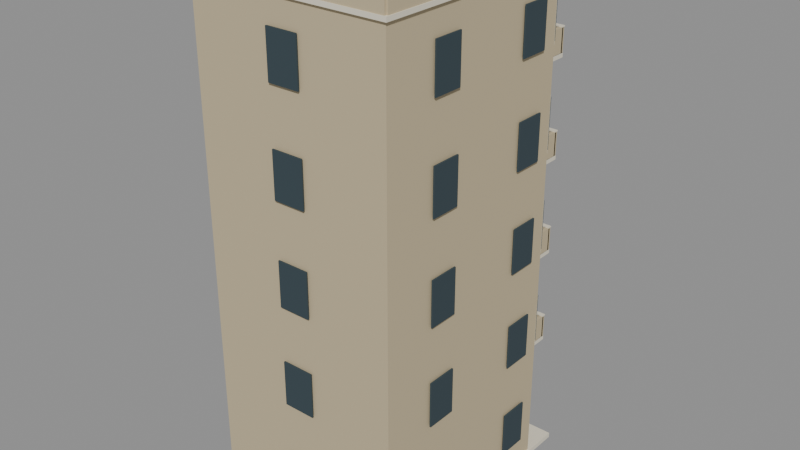 # Source: KOL_T3_MOD_05.blend  (saved by Blender 5.2.45; exported with 4.5.12 LTS)
import bpy
from mathutils import Matrix  # noqa: F401  (used for matrix-valued properties, if any)

bpy.ops.wm.read_factory_settings(use_empty=True)
scene = bpy.context.scene
scene.name = 'KOL_T3_MOD_05'

# ---- collections
col_kol_t3_mod_05__geometry = bpy.data.collections.new('KOL_T3_MOD_05__Geometry'); scene.collection.children.link(col_kol_t3_mod_05__geometry)

# ---- materials (node trees are filled in below, after node groups)
mat_t3_trim = bpy.data.materials.new('T3_Trim')
mat_t3_trim.diffuse_color = (0.7835, 0.7305, 0.5906, 1.0)
mat_t3_sand = bpy.data.materials.new('T3_Sand')
mat_t3_sand.diffuse_color = (0.5457, 0.4564, 0.2918, 1.0)
mat_t3_dark = bpy.data.materials.new('T3_Dark')
mat_t3_dark.diffuse_color = (0.03434, 0.05781, 0.07036, 1.0)
mat_t3_clay = bpy.data.materials.new('T3_Clay')
mat_t3_clay.diffuse_color = (0.2346, 0.1046, 0.08022, 1.0)

# ---- material node trees
mat_t3_trim.use_nodes = True; mat_t3_trim.node_tree.nodes.clear()
_N = mat_t3_trim.node_tree.nodes; _L = mat_t3_trim.node_tree.links
n0 = _N.new('ShaderNodeBsdfPrincipled'); n0.name = 'Principled BSDF'; n0.location = (-200, 100)
n0.inputs[0].default_value = (0.7835, 0.7305, 0.5906, 1.0)
n0.inputs[2].default_value = 0.86
n0.inputs[10].default_value = 0.005
n1 = _N.new('ShaderNodeOutputMaterial'); n1.name = 'Material Output'; n1.location = (200, 100)
_L.new(n0.outputs[0], n1.inputs[0])
n1.is_active_output = True
mat_t3_sand.use_nodes = True; mat_t3_sand.node_tree.nodes.clear()
_N = mat_t3_sand.node_tree.nodes; _L = mat_t3_sand.node_tree.links
n0 = _N.new('ShaderNodeBsdfPrincipled'); n0.name = 'Principled BSDF'; n0.location = (-200, 100)
n0.inputs[0].default_value = (0.5457, 0.4564, 0.2918, 1.0)
n0.inputs[2].default_value = 0.86
n0.inputs[10].default_value = 0.005
n1 = _N.new('ShaderNodeOutputMaterial'); n1.name = 'Material Output'; n1.location = (200, 100)
_L.new(n0.outputs[0], n1.inputs[0])
n1.is_active_output = True
mat_t3_dark.use_nodes = True; mat_t3_dark.node_tree.nodes.clear()
_N = mat_t3_dark.node_tree.nodes; _L = mat_t3_dark.node_tree.links
n0 = _N.new('ShaderNodeBsdfPrincipled'); n0.name = 'Principled BSDF'; n0.location = (-200, 100)
n0.inputs[0].default_value = (0.03434, 0.05781, 0.07036, 1.0)
n0.inputs[2].default_value = 0.86
n0.inputs[10].default_value = 0.005
n1 = _N.new('ShaderNodeOutputMaterial'); n1.name = 'Material Output'; n1.location = (200, 100)
_L.new(n0.outputs[0], n1.inputs[0])
n1.is_active_output = True
mat_t3_clay.use_nodes = True; mat_t3_clay.node_tree.nodes.clear()
_N = mat_t3_clay.node_tree.nodes; _L = mat_t3_clay.node_tree.links
n0 = _N.new('ShaderNodeBsdfPrincipled'); n0.name = 'Principled BSDF'; n0.location = (-200, 100)
n0.inputs[0].default_value = (0.2346, 0.1046, 0.08022, 1.0)
n0.inputs[2].default_value = 0.86
n0.inputs[10].default_value = 0.005
n1 = _N.new('ShaderNodeOutputMaterial'); n1.name = 'Material Output'; n1.location = (200, 100)
_L.new(n0.outputs[0], n1.inputs[0])
n1.is_active_output = True

# ---- meshes
me_kol_t3_mod_05__trim = bpy.data.meshes.new('KOL_T3_MOD_05__Trim')
me_kol_t3_mod_05__trim.from_pydata([(-12.3, 15.3, 0.0), (12.3, 15.3, 0.0), (12.3, 15.3, 0.6), (-12.3, 15.3, 0.6), (-12.3, -15.3, 0.0), (12.3, -15.3, 0.0), (12.3, -15.3, 0.6), (-12.3, -15.3, 0.6), (-12.35, 15.35, 59.97), (12.35, 15.35, 59.97), (12.35, 15.35, 60.47), (-12.35, 15.35, 60.47), (-12.35, -15.35, 59.97), (12.35, -15.35, 59.97), (12.35, -15.35, 60.47), (-12.35, -15.35, 60.47), (-9.565, 15.24, 0.175), (-5.315, 15.24, 0.175), (-5.315, 15.24, 8.225), (-9.565, 15.24, 8.225), (-9.565, 14.98, 0.175), (-5.315, 14.98, 0.175), (-5.315, 14.98, 8.225), (-9.565, 14.98, 8.225), (2.808, 15.24, 2.725), (7.858, 15.24, 2.725), (7.858, 15.24, 9.875), (2.808, 15.24, 9.875), (2.808, 14.98, 2.725), (7.858, 14.98, 2.725), (7.858, 14.98, 9.875), (2.808, 14.98, 9.875), (-7.858, 15.24, 14.73), (-2.808, 15.24, 14.73), (-2.808, 15.24, 21.88), (-7.858, 15.24, 21.88), (-7.858, 14.98, 14.73), (-2.808, 14.98, 14.73), (-2.808, 14.98, 21.88), (-7.858, 14.98, 21.88), (2.808, 15.24, 14.73), (7.858, 15.24, 14.73), (7.858, 15.24, 21.88), (2.808, 15.24, 21.88), (2.808, 14.98, 14.73), (7.858, 14.98, 14.73), (7.858, 14.98, 21.88), (2.808, 14.98, 21.88), (-7.858, 15.24, 26.73), (-2.808, 15.24, 26.73), (-2.808, 15.24, 33.88), (-7.858, 15.24, 33.88), (-7.858, 14.98, 26.73), (-2.808, 14.98, 26.73), (-2.808, 14.98, 33.88), (-7.858, 14.98, 33.88), (2.808, 15.24, 26.73), (7.858, 15.24, 26.73), (7.858, 15.24, 33.88), (2.808, 15.24, 33.88), (2.808, 14.98, 26.73), (7.858, 14.98, 26.73), (7.858, 14.98, 33.88), (2.808, 14.98, 33.88), (-7.858, 15.24, 38.72), (-2.808, 15.24, 38.72), (-2.808, 15.24, 45.88), (-7.858, 15.24, 45.88), (-7.858, 14.98, 38.72), (-2.808, 14.98, 38.72), (-2.808, 14.98, 45.88), (-7.858, 14.98, 45.88), (2.808, 15.24, 38.72), (7.858, 15.24, 38.72), (7.858, 15.24, 45.88), (2.808, 15.24, 45.88), (2.808, 14.98, 38.72), (7.858, 14.98, 38.72), (7.858, 14.98, 45.88), (2.808, 14.98, 45.88), (-7.858, 15.24, 50.72), (-2.808, 15.24, 50.72), (-2.808, 15.24, 57.88), (-7.858, 15.24, 57.88), (-7.858, 14.98, 50.72), (-2.808, 14.98, 50.72), (-2.808, 14.98, 57.88), (-7.858, 14.98, 57.88), (2.808, 15.24, 50.72), (7.858, 15.24, 50.72), (7.858, 15.24, 57.88), (2.808, 15.24, 57.88), (2.808, 14.98, 50.72), (7.858, 14.98, 50.72), (7.858, 14.98, 57.88), (2.808, 14.98, 57.88), (-6.6, 17.75, 11.82), (9.0, 17.75, 11.82), (9.0, 17.75, 12.38), (-6.6, 17.75, 12.38), (-6.6, 14.75, 11.82), (9.0, 14.75, 11.82), (9.0, 14.75, 12.38), (-6.6, 14.75, 12.38), (-6.64, 17.75, 15.24), (9.04, 17.75, 15.24), (9.04, 17.75, 15.4), (-6.64, 17.75, 15.4), (-6.64, 17.25, 15.24), (9.04, 17.25, 15.24), (9.04, 17.25, 15.4), (-6.64, 17.25, 15.4), (8.844, 14.5, 15.23), (11.5, 11.84, 15.23), (11.5, 11.84, 21.77), (8.844, 14.5, 21.77), (8.66, 14.31, 15.23), (11.31, 11.66, 15.23), (11.31, 11.66, 21.77), (8.66, 14.31, 21.77), (-6.6, 17.75, 23.83), (9.0, 17.75, 23.83), (9.0, 17.75, 24.38), (-6.6, 17.75, 24.38), (-6.6, 14.75, 23.83), (9.0, 14.75, 23.83), (9.0, 14.75, 24.38), (-6.6, 14.75, 24.38), (-6.64, 17.75, 27.24), (9.04, 17.75, 27.24), (9.04, 17.75, 27.4), (-6.64, 17.75, 27.4), (-6.64, 17.25, 27.24), (9.04, 17.25, 27.24), (9.04, 17.25, 27.4), (-6.64, 17.25, 27.4), (8.844, 14.5, 27.23), (11.5, 11.84, 27.23), (11.5, 11.84, 33.78), (8.844, 14.5, 33.78), (8.66, 14.31, 27.23), (11.31, 11.66, 27.23), (11.31, 11.66, 33.78), (8.66, 14.31, 33.78), (-6.6, 17.75, 35.83), (9.0, 17.75, 35.83), (9.0, 17.75, 36.38), (-6.6, 17.75, 36.38), (-6.6, 14.75, 35.83), (9.0, 14.75, 35.83), (9.0, 14.75, 36.38), (-6.6, 14.75, 36.38), (-6.64, 17.75, 39.24), (9.04, 17.75, 39.24), (9.04, 17.75, 39.4), (-6.64, 17.75, 39.4), (-6.64, 17.25, 39.24), (9.04, 17.25, 39.24), (9.04, 17.25, 39.4), (-6.64, 17.25, 39.4), (8.844, 14.5, 39.22), (11.5, 11.84, 39.22), (11.5, 11.84, 45.78), (8.844, 14.5, 45.78), (8.66, 14.31, 39.22), (11.31, 11.66, 39.22), (11.31, 11.66, 45.78), (8.66, 14.31, 45.78), (-6.6, 17.75, 47.83), (9.0, 17.75, 47.83), (9.0, 17.75, 48.38), (-6.6, 17.75, 48.38), (-6.6, 14.75, 47.83), (9.0, 14.75, 47.83), (9.0, 14.75, 48.38), (-6.6, 14.75, 48.38), (-6.64, 17.75, 51.24), (9.04, 17.75, 51.24), (9.04, 17.75, 51.4), (-6.64, 17.75, 51.4), (-6.64, 17.25, 51.24), (9.04, 17.25, 51.24), (9.04, 17.25, 51.4), (-6.64, 17.25, 51.4), (8.844, 14.5, 51.22), (11.5, 11.84, 51.22), (11.5, 11.84, 57.78), (8.844, 14.5, 57.78), (8.66, 14.31, 51.22), (11.31, 11.66, 51.22), (11.31, 11.66, 57.78), (8.66, 14.31, 57.78)], [], [(0, 3, 2, 1), (4, 5, 6, 7), (0, 4, 7, 3), (1, 2, 6, 5), (0, 1, 5, 4), (3, 7, 6, 2), (8, 11, 10, 9), (12, 13, 14, 15), (8, 12, 15, 11), (9, 10, 14, 13), (8, 9, 13, 12), (11, 15, 14, 10), (16, 19, 18, 17), (20, 21, 22, 23), (16, 20, 23, 19), (17, 18, 22, 21), (16, 17, 21, 20), (19, 23, 22, 18), (24, 27, 26, 25), (28, 29, 30, 31), (24, 28, 31, 27), (25, 26, 30, 29), (24, 25, 29, 28), (27, 31, 30, 26), (32, 35, 34, 33), (36, 37, 38, 39), (32, 36, 39, 35), (33, 34, 38, 37), (32, 33, 37, 36), (35, 39, 38, 34), (40, 43, 42, 41), (44, 45, 46, 47), (40, 44, 47, 43), (41, 42, 46, 45), (40, 41, 45, 44), (43, 47, 46, 42), (48, 51, 50, 49), (52, 53, 54, 55), (48, 52, 55, 51), (49, 50, 54, 53), (48, 49, 53, 52), (51, 55, 54, 50), (56, 59, 58, 57), (60, 61, 62, 63), (56, 60, 63, 59), (57, 58, 62, 61), (56, 57, 61, 60), (59, 63, 62, 58), (64, 67, 66, 65), (68, 69, 70, 71), (64, 68, 71, 67), (65, 66, 70, 69), (64, 65, 69, 68), (67, 71, 70, 66), (72, 75, 74, 73), (76, 77, 78, 79), (72, 76, 79, 75), (73, 74, 78, 77), (72, 73, 77, 76), (75, 79, 78, 74), (80, 83, 82, 81), (84, 85, 86, 87), (80, 84, 87, 83), (81, 82, 86, 85), (80, 81, 85, 84), (83, 87, 86, 82), (88, 91, 90, 89), (92, 93, 94, 95), (88, 92, 95, 91), (89, 90, 94, 93), (88, 89, 93, 92), (91, 95, 94, 90), (96, 99, 98, 97), (100, 101, 102, 103), (96, 100, 103, 99), (97, 98, 102, 101), (96, 97, 101, 100), (99, 103, 102, 98), (104, 107, 106, 105), (108, 109, 110, 111), (104, 108, 111, 107), (105, 106, 110, 109), (104, 105, 109, 108), (107, 111, 110, 106), (112, 115, 114, 113), (116, 117, 118, 119), (112, 116, 119, 115), (113, 114, 118, 117), (112, 113, 117, 116), (115, 119, 118, 114), (120, 123, 122, 121), (124, 125, 126, 127), (120, 124, 127, 123), (121, 122, 126, 125), (120, 121, 125, 124), (123, 127, 126, 122), (128, 131, 130, 129), (132, 133, 134, 135), (128, 132, 135, 131), (129, 130, 134, 133), (128, 129, 133, 132), (131, 135, 134, 130), (136, 139, 138, 137), (140, 141, 142, 143), (136, 140, 143, 139), (137, 138, 142, 141), (136, 137, 141, 140), (139, 143, 142, 138), (144, 147, 146, 145), (148, 149, 150, 151), (144, 148, 151, 147), (145, 146, 150, 149), (144, 145, 149, 148), (147, 151, 150, 146), (152, 155, 154, 153), (156, 157, 158, 159), (152, 156, 159, 155), (153, 154, 158, 157), (152, 153, 157, 156), (155, 159, 158, 154), (160, 163, 162, 161), (164, 165, 166, 167), (160, 164, 167, 163), (161, 162, 166, 165), (160, 161, 165, 164), (163, 167, 166, 162), (168, 171, 170, 169), (172, 173, 174, 175), (168, 172, 175, 171), (169, 170, 174, 173), (168, 169, 173, 172), (171, 175, 174, 170), (176, 179, 178, 177), (180, 181, 182, 183), (176, 180, 183, 179), (177, 178, 182, 181), (176, 177, 181, 180), (179, 183, 182, 178), (184, 187, 186, 185), (188, 189, 190, 191), (184, 188, 191, 187), (185, 186, 190, 189), (184, 185, 189, 188), (187, 191, 190, 186)])
me_kol_t3_mod_05__trim.materials.append(mat_t3_trim)
me_kol_t3_mod_05__trim.update()
me_kol_t3_mod_05__body = bpy.data.meshes.new('KOL_T3_MOD_05__Body')
me_kol_t3_mod_05__body.from_pydata([(-12.0, 15.0, 0.45), (8.0, 15.0, 0.45), (12.0, 11.0, 0.45), (12.0, -15.0, 0.45), (-12.0, -15.0, 0.45), (-12.0, 15.0, 60.0), (8.0, 15.0, 60.0), (12.0, 11.0, 60.0), (12.0, -15.0, 60.0), (-12.0, -15.0, 60.0), (-12.05, -14.75, 60.45), (12.05, -14.75, 60.45), (12.05, -14.75, 62.15), (-12.05, -14.75, 62.15), (-12.05, -15.25, 60.45), (12.05, -15.25, 60.45), (12.05, -15.25, 62.15), (-12.05, -15.25, 62.15), (-12.25, 15.0, 60.45), (-11.75, 15.0, 60.45), (-11.75, 15.0, 62.15), (-12.25, 15.0, 62.15), (-12.25, -15.0, 60.45), (-11.75, -15.0, 60.45), (-11.75, -15.0, 62.15), (-12.25, -15.0, 62.15), (11.75, 15.0, 60.45), (12.25, 15.0, 60.45), (12.25, 15.0, 62.15), (11.75, 15.0, 62.15), (11.75, -15.0, 60.45), (12.25, -15.0, 60.45), (12.25, -15.0, 62.15), (11.75, -15.0, 62.15), (-6.6, 17.69, 12.35), (9.0, 17.69, 12.35), (9.0, 17.69, 15.25), (-6.6, 17.69, 15.25), (-6.6, 17.31, 12.35), (9.0, 17.31, 12.35), (9.0, 17.31, 15.25), (-6.6, 17.31, 15.25), (-6.6, 17.5, 12.35), (-6.22, 17.5, 12.35), (-6.22, 17.5, 15.25), (-6.6, 17.5, 15.25), (-6.6, 14.75, 12.35), (-6.22, 14.75, 12.35), (-6.22, 14.75, 15.25), (-6.6, 14.75, 15.25), (8.62, 17.5, 12.35), (9.0, 17.5, 12.35), (9.0, 17.5, 15.25), (8.62, 17.5, 15.25), (8.62, 14.75, 12.35), (9.0, 14.75, 12.35), (9.0, 14.75, 15.25), (8.62, 14.75, 15.25), (-6.6, 17.69, 24.35), (9.0, 17.69, 24.35), (9.0, 17.69, 27.25), (-6.6, 17.69, 27.25), (-6.6, 17.31, 24.35), (9.0, 17.31, 24.35), (9.0, 17.31, 27.25), (-6.6, 17.31, 27.25), (-6.6, 17.5, 24.35), (-6.22, 17.5, 24.35), (-6.22, 17.5, 27.25), (-6.6, 17.5, 27.25), (-6.6, 14.75, 24.35), (-6.22, 14.75, 24.35), (-6.22, 14.75, 27.25), (-6.6, 14.75, 27.25), (8.62, 17.5, 24.35), (9.0, 17.5, 24.35), (9.0, 17.5, 27.25), (8.62, 17.5, 27.25), (8.62, 14.75, 24.35), (9.0, 14.75, 24.35), (9.0, 14.75, 27.25), (8.62, 14.75, 27.25), (-6.6, 17.69, 36.35), (9.0, 17.69, 36.35), (9.0, 17.69, 39.25), (-6.6, 17.69, 39.25), (-6.6, 17.31, 36.35), (9.0, 17.31, 36.35), (9.0, 17.31, 39.25), (-6.6, 17.31, 39.25), (-6.6, 17.5, 36.35), (-6.22, 17.5, 36.35), (-6.22, 17.5, 39.25), (-6.6, 17.5, 39.25), (-6.6, 14.75, 36.35), (-6.22, 14.75, 36.35), (-6.22, 14.75, 39.25), (-6.6, 14.75, 39.25), (8.62, 17.5, 36.35), (9.0, 17.5, 36.35), (9.0, 17.5, 39.25), (8.62, 17.5, 39.25), (8.62, 14.75, 36.35), (9.0, 14.75, 36.35), (9.0, 14.75, 39.25), (8.62, 14.75, 39.25), (-6.6, 17.69, 48.35), (9.0, 17.69, 48.35), (9.0, 17.69, 51.25), (-6.6, 17.69, 51.25), (-6.6, 17.31, 48.35), (9.0, 17.31, 48.35), (9.0, 17.31, 51.25), (-6.6, 17.31, 51.25), (-6.6, 17.5, 48.35), (-6.22, 17.5, 48.35), (-6.22, 17.5, 51.25), (-6.6, 17.5, 51.25), (-6.6, 14.75, 48.35), (-6.22, 14.75, 48.35), (-6.22, 14.75, 51.25), (-6.6, 14.75, 51.25), (8.62, 17.5, 48.35), (9.0, 17.5, 48.35), (9.0, 17.5, 51.25), (8.62, 17.5, 51.25), (8.62, 14.75, 48.35), (9.0, 14.75, 48.35), (9.0, 14.75, 51.25), (8.62, 14.75, 51.25)], [], [(4, 0, 1, 2, 3), (5, 9, 8, 7, 6), (0, 5, 6, 1), (1, 6, 7, 2), (2, 7, 8, 3), (3, 8, 9, 4), (4, 9, 5, 0), (10, 13, 12, 11), (14, 15, 16, 17), (10, 14, 17, 13), (11, 12, 16, 15), (10, 11, 15, 14), (13, 17, 16, 12), (18, 21, 20, 19), (22, 23, 24, 25), (18, 22, 25, 21), (19, 20, 24, 23), (18, 19, 23, 22), (21, 25, 24, 20), (26, 29, 28, 27), (30, 31, 32, 33), (26, 30, 33, 29), (27, 28, 32, 31), (26, 27, 31, 30), (29, 33, 32, 28), (34, 37, 36, 35), (38, 39, 40, 41), (34, 38, 41, 37), (35, 36, 40, 39), (34, 35, 39, 38), (37, 41, 40, 36), (42, 45, 44, 43), (46, 47, 48, 49), (42, 46, 49, 45), (43, 44, 48, 47), (42, 43, 47, 46), (45, 49, 48, 44), (50, 53, 52, 51), (54, 55, 56, 57), (50, 54, 57, 53), (51, 52, 56, 55), (50, 51, 55, 54), (53, 57, 56, 52), (58, 61, 60, 59), (62, 63, 64, 65), (58, 62, 65, 61), (59, 60, 64, 63), (58, 59, 63, 62), (61, 65, 64, 60), (66, 69, 68, 67), (70, 71, 72, 73), (66, 70, 73, 69), (67, 68, 72, 71), (66, 67, 71, 70), (69, 73, 72, 68), (74, 77, 76, 75), (78, 79, 80, 81), (74, 78, 81, 77), (75, 76, 80, 79), (74, 75, 79, 78), (77, 81, 80, 76), (82, 85, 84, 83), (86, 87, 88, 89), (82, 86, 89, 85), (83, 84, 88, 87), (82, 83, 87, 86), (85, 89, 88, 84), (90, 93, 92, 91), (94, 95, 96, 97), (90, 94, 97, 93), (91, 92, 96, 95), (90, 91, 95, 94), (93, 97, 96, 92), (98, 101, 100, 99), (102, 103, 104, 105), (98, 102, 105, 101), (99, 100, 104, 103), (98, 99, 103, 102), (101, 105, 104, 100), (106, 109, 108, 107), (110, 111, 112, 113), (106, 110, 113, 109), (107, 108, 112, 111), (106, 107, 111, 110), (109, 113, 112, 108), (114, 117, 116, 115), (118, 119, 120, 121), (114, 118, 121, 117), (115, 116, 120, 119), (114, 115, 119, 118), (117, 121, 120, 116), (122, 125, 124, 123), (126, 127, 128, 129), (122, 126, 129, 125), (123, 124, 128, 127), (122, 123, 127, 126), (125, 129, 128, 124)])
me_kol_t3_mod_05__body.materials.append(mat_t3_sand)
me_kol_t3_mod_05__body.update()
me_kol_t3_mod_05__dark = bpy.data.meshes.new('KOL_T3_MOD_05__Dark')
me_kol_t3_mod_05__dark.from_pydata([(-12.37, -8.7, 3.6), (-12.37, -5.1, 3.6), (-12.37, -5.1, 9.0), (-12.37, -8.7, 9.0), (-12.19, -8.7, 3.6), (-12.19, -5.1, 3.6), (-12.19, -5.1, 9.0), (-12.19, -8.7, 9.0), (-12.37, 5.1, 3.6), (-12.37, 8.7, 3.6), (-12.37, 8.7, 9.0), (-12.37, 5.1, 9.0), (-12.19, 5.1, 3.6), (-12.19, 8.7, 3.6), (-12.19, 8.7, 9.0), (-12.19, 5.1, 9.0), (12.37, 8.7, 3.6), (12.37, 5.1, 3.6), (12.37, 5.1, 9.0), (12.37, 8.7, 9.0), (12.19, 8.7, 3.6), (12.19, 5.1, 3.6), (12.19, 5.1, 9.0), (12.19, 8.7, 9.0), (12.37, -5.1, 3.6), (12.37, -8.7, 3.6), (12.37, -8.7, 9.0), (12.37, -5.1, 9.0), (12.19, -5.1, 3.6), (12.19, -8.7, 3.6), (12.19, -8.7, 9.0), (12.19, -5.1, 9.0), (1.9, -15.37, 3.6), (-1.9, -15.37, 3.6), (-1.9, -15.37, 9.0), (1.9, -15.37, 9.0), (1.9, -15.19, 3.6), (-1.9, -15.19, 3.6), (-1.9, -15.19, 9.0), (1.9, -15.19, 9.0), (-12.37, -8.7, 15.6), (-12.37, -5.1, 15.6), (-12.37, -5.1, 21.0), (-12.37, -8.7, 21.0), (-12.19, -8.7, 15.6), (-12.19, -5.1, 15.6), (-12.19, -5.1, 21.0), (-12.19, -8.7, 21.0), (-12.37, 5.1, 15.6), (-12.37, 8.7, 15.6), (-12.37, 8.7, 21.0), (-12.37, 5.1, 21.0), (-12.19, 5.1, 15.6), (-12.19, 8.7, 15.6), (-12.19, 8.7, 21.0), (-12.19, 5.1, 21.0), (12.37, 8.7, 15.6), (12.37, 5.1, 15.6), (12.37, 5.1, 21.0), (12.37, 8.7, 21.0), (12.19, 8.7, 15.6), (12.19, 5.1, 15.6), (12.19, 5.1, 21.0), (12.19, 8.7, 21.0), (12.37, -5.1, 15.6), (12.37, -8.7, 15.6), (12.37, -8.7, 21.0), (12.37, -5.1, 21.0), (12.19, -5.1, 15.6), (12.19, -8.7, 15.6), (12.19, -8.7, 21.0), (12.19, -5.1, 21.0), (1.9, -15.37, 15.6), (-1.9, -15.37, 15.6), (-1.9, -15.37, 21.0), (1.9, -15.37, 21.0), (1.9, -15.19, 15.6), (-1.9, -15.19, 15.6), (-1.9, -15.19, 21.0), (1.9, -15.19, 21.0), (-12.37, -8.7, 27.6), (-12.37, -5.1, 27.6), (-12.37, -5.1, 33.0), (-12.37, -8.7, 33.0), (-12.19, -8.7, 27.6), (-12.19, -5.1, 27.6), (-12.19, -5.1, 33.0), (-12.19, -8.7, 33.0), (-12.37, 5.1, 27.6), (-12.37, 8.7, 27.6), (-12.37, 8.7, 33.0), (-12.37, 5.1, 33.0), (-12.19, 5.1, 27.6), (-12.19, 8.7, 27.6), (-12.19, 8.7, 33.0), (-12.19, 5.1, 33.0), (12.37, 8.7, 27.6), (12.37, 5.1, 27.6), (12.37, 5.1, 33.0), (12.37, 8.7, 33.0), (12.19, 8.7, 27.6), (12.19, 5.1, 27.6), (12.19, 5.1, 33.0), (12.19, 8.7, 33.0), (12.37, -5.1, 27.6), (12.37, -8.7, 27.6), (12.37, -8.7, 33.0), (12.37, -5.1, 33.0), (12.19, -5.1, 27.6), (12.19, -8.7, 27.6), (12.19, -8.7, 33.0), (12.19, -5.1, 33.0), (1.9, -15.37, 27.6), (-1.9, -15.37, 27.6), (-1.9, -15.37, 33.0), (1.9, -15.37, 33.0), (1.9, -15.19, 27.6), (-1.9, -15.19, 27.6), (-1.9, -15.19, 33.0), (1.9, -15.19, 33.0), (-12.37, -8.7, 39.6), (-12.37, -5.1, 39.6), (-12.37, -5.1, 45.0), (-12.37, -8.7, 45.0), (-12.19, -8.7, 39.6), (-12.19, -5.1, 39.6), (-12.19, -5.1, 45.0), (-12.19, -8.7, 45.0), (-12.37, 5.1, 39.6), (-12.37, 8.7, 39.6), (-12.37, 8.7, 45.0), (-12.37, 5.1, 45.0), (-12.19, 5.1, 39.6), (-12.19, 8.7, 39.6), (-12.19, 8.7, 45.0), (-12.19, 5.1, 45.0), (12.37, 8.7, 39.6), (12.37, 5.1, 39.6), (12.37, 5.1, 45.0), (12.37, 8.7, 45.0), (12.19, 8.7, 39.6), (12.19, 5.1, 39.6), (12.19, 5.1, 45.0), (12.19, 8.7, 45.0), (12.37, -5.1, 39.6), (12.37, -8.7, 39.6), (12.37, -8.7, 45.0), (12.37, -5.1, 45.0), (12.19, -5.1, 39.6), (12.19, -8.7, 39.6), (12.19, -8.7, 45.0), (12.19, -5.1, 45.0), (1.9, -15.37, 39.6), (-1.9, -15.37, 39.6), (-1.9, -15.37, 45.0), (1.9, -15.37, 45.0), (1.9, -15.19, 39.6), (-1.9, -15.19, 39.6), (-1.9, -15.19, 45.0), (1.9, -15.19, 45.0), (-12.37, -8.7, 51.6), (-12.37, -5.1, 51.6), (-12.37, -5.1, 57.0), (-12.37, -8.7, 57.0), (-12.19, -8.7, 51.6), (-12.19, -5.1, 51.6), (-12.19, -5.1, 57.0), (-12.19, -8.7, 57.0), (-12.37, 5.1, 51.6), (-12.37, 8.7, 51.6), (-12.37, 8.7, 57.0), (-12.37, 5.1, 57.0), (-12.19, 5.1, 51.6), (-12.19, 8.7, 51.6), (-12.19, 8.7, 57.0), (-12.19, 5.1, 57.0), (12.37, 8.7, 51.6), (12.37, 5.1, 51.6), (12.37, 5.1, 57.0), (12.37, 8.7, 57.0), (12.19, 8.7, 51.6), (12.19, 5.1, 51.6), (12.19, 5.1, 57.0), (12.19, 8.7, 57.0), (12.37, -5.1, 51.6), (12.37, -8.7, 51.6), (12.37, -8.7, 57.0), (12.37, -5.1, 57.0), (12.19, -5.1, 51.6), (12.19, -8.7, 51.6), (12.19, -8.7, 57.0), (12.19, -5.1, 57.0), (1.9, -15.37, 51.6), (-1.9, -15.37, 51.6), (-1.9, -15.37, 57.0), (1.9, -15.37, 57.0), (1.9, -15.19, 51.6), (-1.9, -15.19, 51.6), (-1.9, -15.19, 57.0), (1.9, -15.19, 57.0), (-9.29, 15.37, 0.45), (-5.59, 15.37, 0.45), (-5.59, 15.37, 7.95), (-9.29, 15.37, 7.95), (-9.29, 15.19, 0.45), (-5.59, 15.19, 0.45), (-5.59, 15.19, 7.95), (-9.29, 15.19, 7.95), (3.083, 15.37, 3.0), (7.583, 15.37, 3.0), (7.583, 15.37, 9.6), (3.083, 15.37, 9.6), (3.083, 15.19, 3.0), (7.583, 15.19, 3.0), (7.583, 15.19, 9.6), (3.083, 15.19, 9.6), (-7.583, 15.37, 15.0), (-3.083, 15.37, 15.0), (-3.083, 15.37, 21.6), (-7.583, 15.37, 21.6), (-7.583, 15.19, 15.0), (-3.083, 15.19, 15.0), (-3.083, 15.19, 21.6), (-7.583, 15.19, 21.6), (3.083, 15.37, 15.0), (7.583, 15.37, 15.0), (7.583, 15.37, 21.6), (3.083, 15.37, 21.6), (3.083, 15.19, 15.0), (7.583, 15.19, 15.0), (7.583, 15.19, 21.6), (3.083, 15.19, 21.6), (-7.583, 15.37, 27.0), (-3.083, 15.37, 27.0), (-3.083, 15.37, 33.6), (-7.583, 15.37, 33.6), (-7.583, 15.19, 27.0), (-3.083, 15.19, 27.0), (-3.083, 15.19, 33.6), (-7.583, 15.19, 33.6), (3.083, 15.37, 27.0), (7.583, 15.37, 27.0), (7.583, 15.37, 33.6), (3.083, 15.37, 33.6), (3.083, 15.19, 27.0), (7.583, 15.19, 27.0), (7.583, 15.19, 33.6), (3.083, 15.19, 33.6), (-7.583, 15.37, 39.0), (-3.083, 15.37, 39.0), (-3.083, 15.37, 45.6), (-7.583, 15.37, 45.6), (-7.583, 15.19, 39.0), (-3.083, 15.19, 39.0), (-3.083, 15.19, 45.6), (-7.583, 15.19, 45.6), (3.083, 15.37, 39.0), (7.583, 15.37, 39.0), (7.583, 15.37, 45.6), (3.083, 15.37, 45.6), (3.083, 15.19, 39.0), (7.583, 15.19, 39.0), (7.583, 15.19, 45.6), (3.083, 15.19, 45.6), (-7.583, 15.37, 51.0), (-3.083, 15.37, 51.0), (-3.083, 15.37, 57.6), (-7.583, 15.37, 57.6), (-7.583, 15.19, 51.0), (-3.083, 15.19, 51.0), (-3.083, 15.19, 57.6), (-7.583, 15.19, 57.6), (3.083, 15.37, 51.0), (7.583, 15.37, 51.0), (7.583, 15.37, 57.6), (3.083, 15.37, 57.6), (3.083, 15.19, 51.0), (7.583, 15.19, 51.0), (7.583, 15.19, 57.6), (3.083, 15.19, 57.6), (9.13, 14.39, 15.5), (11.39, 12.13, 15.5), (11.39, 12.13, 21.5), (9.13, 14.39, 21.5), (9.003, 14.27, 15.5), (11.27, 12.0, 15.5), (11.27, 12.0, 21.5), (9.003, 14.27, 21.5), (9.13, 14.39, 27.5), (11.39, 12.13, 27.5), (11.39, 12.13, 33.5), (9.13, 14.39, 33.5), (9.003, 14.27, 27.5), (11.27, 12.0, 27.5), (11.27, 12.0, 33.5), (9.003, 14.27, 33.5), (9.13, 14.39, 39.5), (11.39, 12.13, 39.5), (11.39, 12.13, 45.5), (9.13, 14.39, 45.5), (9.003, 14.27, 39.5), (11.27, 12.0, 39.5), (11.27, 12.0, 45.5), (9.003, 14.27, 45.5), (9.13, 14.39, 51.5), (11.39, 12.13, 51.5), (11.39, 12.13, 57.5), (9.13, 14.39, 57.5), (9.003, 14.27, 51.5), (11.27, 12.0, 51.5), (11.27, 12.0, 57.5), (9.003, 14.27, 57.5)], [], [(0, 3, 2, 1), (4, 5, 6, 7), (0, 4, 7, 3), (1, 2, 6, 5), (0, 1, 5, 4), (3, 7, 6, 2), (8, 11, 10, 9), (12, 13, 14, 15), (8, 12, 15, 11), (9, 10, 14, 13), (8, 9, 13, 12), (11, 15, 14, 10), (16, 19, 18, 17), (20, 21, 22, 23), (16, 20, 23, 19), (17, 18, 22, 21), (16, 17, 21, 20), (19, 23, 22, 18), (24, 27, 26, 25), (28, 29, 30, 31), (24, 28, 31, 27), (25, 26, 30, 29), (24, 25, 29, 28), (27, 31, 30, 26), (32, 35, 34, 33), (36, 37, 38, 39), (32, 36, 39, 35), (33, 34, 38, 37), (32, 33, 37, 36), (35, 39, 38, 34), (40, 43, 42, 41), (44, 45, 46, 47), (40, 44, 47, 43), (41, 42, 46, 45), (40, 41, 45, 44), (43, 47, 46, 42), (48, 51, 50, 49), (52, 53, 54, 55), (48, 52, 55, 51), (49, 50, 54, 53), (48, 49, 53, 52), (51, 55, 54, 50), (56, 59, 58, 57), (60, 61, 62, 63), (56, 60, 63, 59), (57, 58, 62, 61), (56, 57, 61, 60), (59, 63, 62, 58), (64, 67, 66, 65), (68, 69, 70, 71), (64, 68, 71, 67), (65, 66, 70, 69), (64, 65, 69, 68), (67, 71, 70, 66), (72, 75, 74, 73), (76, 77, 78, 79), (72, 76, 79, 75), (73, 74, 78, 77), (72, 73, 77, 76), (75, 79, 78, 74), (80, 83, 82, 81), (84, 85, 86, 87), (80, 84, 87, 83), (81, 82, 86, 85), (80, 81, 85, 84), (83, 87, 86, 82), (88, 91, 90, 89), (92, 93, 94, 95), (88, 92, 95, 91), (89, 90, 94, 93), (88, 89, 93, 92), (91, 95, 94, 90), (96, 99, 98, 97), (100, 101, 102, 103), (96, 100, 103, 99), (97, 98, 102, 101), (96, 97, 101, 100), (99, 103, 102, 98), (104, 107, 106, 105), (108, 109, 110, 111), (104, 108, 111, 107), (105, 106, 110, 109), (104, 105, 109, 108), (107, 111, 110, 106), (112, 115, 114, 113), (116, 117, 118, 119), (112, 116, 119, 115), (113, 114, 118, 117), (112, 113, 117, 116), (115, 119, 118, 114), (120, 123, 122, 121), (124, 125, 126, 127), (120, 124, 127, 123), (121, 122, 126, 125), (120, 121, 125, 124), (123, 127, 126, 122), (128, 131, 130, 129), (132, 133, 134, 135), (128, 132, 135, 131), (129, 130, 134, 133), (128, 129, 133, 132), (131, 135, 134, 130), (136, 139, 138, 137), (140, 141, 142, 143), (136, 140, 143, 139), (137, 138, 142, 141), (136, 137, 141, 140), (139, 143, 142, 138), (144, 147, 146, 145), (148, 149, 150, 151), (144, 148, 151, 147), (145, 146, 150, 149), (144, 145, 149, 148), (147, 151, 150, 146), (152, 155, 154, 153), (156, 157, 158, 159), (152, 156, 159, 155), (153, 154, 158, 157), (152, 153, 157, 156), (155, 159, 158, 154), (160, 163, 162, 161), (164, 165, 166, 167), (160, 164, 167, 163), (161, 162, 166, 165), (160, 161, 165, 164), (163, 167, 166, 162), (168, 171, 170, 169), (172, 173, 174, 175), (168, 172, 175, 171), (169, 170, 174, 173), (168, 169, 173, 172), (171, 175, 174, 170), (176, 179, 178, 177), (180, 181, 182, 183), (176, 180, 183, 179), (177, 178, 182, 181), (176, 177, 181, 180), (179, 183, 182, 178), (184, 187, 186, 185), (188, 189, 190, 191), (184, 188, 191, 187), (185, 186, 190, 189), (184, 185, 189, 188), (187, 191, 190, 186), (192, 195, 194, 193), (196, 197, 198, 199), (192, 196, 199, 195), (193, 194, 198, 197), (192, 193, 197, 196), (195, 199, 198, 194), (200, 203, 202, 201), (204, 205, 206, 207), (200, 204, 207, 203), (201, 202, 206, 205), (200, 201, 205, 204), (203, 207, 206, 202), (208, 211, 210, 209), (212, 213, 214, 215), (208, 212, 215, 211), (209, 210, 214, 213), (208, 209, 213, 212), (211, 215, 214, 210), (216, 219, 218, 217), (220, 221, 222, 223), (216, 220, 223, 219), (217, 218, 222, 221), (216, 217, 221, 220), (219, 223, 222, 218), (224, 227, 226, 225), (228, 229, 230, 231), (224, 228, 231, 227), (225, 226, 230, 229), (224, 225, 229, 228), (227, 231, 230, 226), (232, 235, 234, 233), (236, 237, 238, 239), (232, 236, 239, 235), (233, 234, 238, 237), (232, 233, 237, 236), (235, 239, 238, 234), (240, 243, 242, 241), (244, 245, 246, 247), (240, 244, 247, 243), (241, 242, 246, 245), (240, 241, 245, 244), (243, 247, 246, 242), (248, 251, 250, 249), (252, 253, 254, 255), (248, 252, 255, 251), (249, 250, 254, 253), (248, 249, 253, 252), (251, 255, 254, 250), (256, 259, 258, 257), (260, 261, 262, 263), (256, 260, 263, 259), (257, 258, 262, 261), (256, 257, 261, 260), (259, 263, 262, 258), (264, 267, 266, 265), (268, 269, 270, 271), (264, 268, 271, 267), (265, 266, 270, 269), (264, 265, 269, 268), (267, 271, 270, 266), (272, 275, 274, 273), (276, 277, 278, 279), (272, 276, 279, 275), (273, 274, 278, 277), (272, 273, 277, 276), (275, 279, 278, 274), (280, 283, 282, 281), (284, 285, 286, 287), (280, 284, 287, 283), (281, 282, 286, 285), (280, 281, 285, 284), (283, 287, 286, 282), (288, 291, 290, 289), (292, 293, 294, 295), (288, 292, 295, 291), (289, 290, 294, 293), (288, 289, 293, 292), (291, 295, 294, 290), (296, 299, 298, 297), (300, 301, 302, 303), (296, 300, 303, 299), (297, 298, 302, 301), (296, 297, 301, 300), (299, 303, 302, 298), (304, 307, 306, 305), (308, 309, 310, 311), (304, 308, 311, 307), (305, 306, 310, 309), (304, 305, 309, 308), (307, 311, 310, 306)])
me_kol_t3_mod_05__dark.materials.append(mat_t3_dark)
me_kol_t3_mod_05__dark.update()
me_kol_t3_mod_05__accent = bpy.data.meshes.new('KOL_T3_MOD_05__Accent')
me_kol_t3_mod_05__accent.from_pydata([(-10.1, 15.55, 0.0), (-9.1, 15.55, 0.0), (-9.1, 15.55, 60.0), (-10.1, 15.55, 60.0), (-10.1, 14.95, 0.0), (-9.1, 14.95, 0.0), (-9.1, 14.95, 60.0), (-10.1, 14.95, 60.0)], [], [(0, 3, 2, 1), (4, 5, 6, 7), (0, 4, 7, 3), (1, 2, 6, 5), (0, 1, 5, 4), (3, 7, 6, 2)])
me_kol_t3_mod_05__accent.materials.append(mat_t3_clay)
me_kol_t3_mod_05__accent.update()

# ---- objects
ob_kol_t3_mod_05__trim = bpy.data.objects.new('KOL_T3_MOD_05__Trim', me_kol_t3_mod_05__trim)
ob_kol_t3_mod_05__body = bpy.data.objects.new('KOL_T3_MOD_05__Body', me_kol_t3_mod_05__body)
ob_kol_t3_mod_05__dark = bpy.data.objects.new('KOL_T3_MOD_05__Dark', me_kol_t3_mod_05__dark)
ob_kol_t3_mod_05__accent = bpy.data.objects.new('KOL_T3_MOD_05__Accent', me_kol_t3_mod_05__accent)

# ---- transforms, parenting, visibility, modifiers, constraints
ob_kol_t3_mod_05__trim.location = (0.0, 0.0, 0.0)
ob_kol_t3_mod_05__body.location = (0.0, 0.0, 0.0)
ob_kol_t3_mod_05__dark.location = (0.0, 0.0, 0.0)
ob_kol_t3_mod_05__accent.location = (0.0, 0.0, 0.0)

# ---- collection membership
col_kol_t3_mod_05__geometry.objects.link(ob_kol_t3_mod_05__trim)
col_kol_t3_mod_05__geometry.objects.link(ob_kol_t3_mod_05__body)
col_kol_t3_mod_05__geometry.objects.link(ob_kol_t3_mod_05__dark)
col_kol_t3_mod_05__geometry.objects.link(ob_kol_t3_mod_05__accent)

# ---- scene / render settings (as saved in the file)
scene.frame_start = 1; scene.frame_end = 250; scene.frame_set(1)
scene.render.engine = 'BLENDER_EEVEE_NEXT'
scene.render.image_settings.exr_codec = 'NONE'
scene.render.use_bake_clear = False
scene.render.bake_margin = 0
scene.render.bake_bias = 0.0
scene.render.bake_samples = 0
scene.render.simplify_subdivision_render = 0
scene.render.simplify_child_particles_render = 0.0
scene.render.compositor_device = 'GPU'
scene.eevee.use_volume_custom_range = False
scene.eevee.gtao_distance = 0.0
scene.eevee.use_fast_gi = False
scene.eevee.fast_gi_thickness_near = 0.1
scene.eevee.fast_gi_thickness_far = 0.0
scene.eevee.ray_tracing_options.screen_trace_thickness = 0.1
bpy.context.view_layer.update()

# ---- added for rendering (the .blend has no active camera and no usable light): camera, sun + grey world if the file has none
cam_auto = bpy.data.cameras.new('AutoCamera')
cam_auto.lens = 50.0
cam_auto.sensor_width = 36.0
cam_auto.clip_end = 1212.03
ob_auto_camera = bpy.data.objects.new('AutoCamera', cam_auto)
scene.collection.objects.link(ob_auto_camera)
ob_auto_camera.location = (69.0618, -81.6842, 86.3245)
ob_auto_camera.rotation_euler = (1.09748, -7.21219e-08, 0.694738)
scene.camera = ob_auto_camera
light_auto_sun = bpy.data.lights.new('AutoSun', 'SUN')
light_auto_sun.energy = 3.0
light_auto_sun.angle = 0.0523599
ob_auto_sun = bpy.data.objects.new('AutoSun', light_auto_sun)
scene.collection.objects.link(ob_auto_sun)
ob_auto_sun.rotation_euler = (0.872665, 0.174533, 0.523599)
if scene.world is None:
    world_auto = bpy.data.worlds.new('AutoWorld')
    world_auto.color = (0.3, 0.3, 0.3)
    scene.world = world_auto
bpy.context.view_layer.update()
